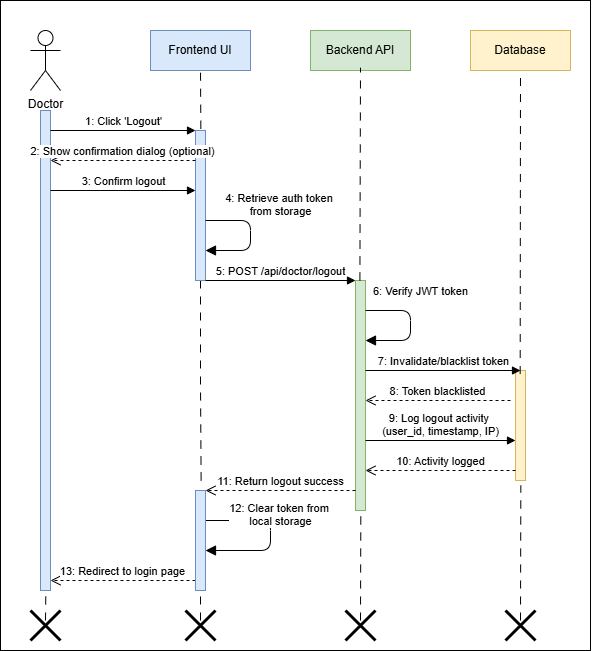

The diagram above was exported from draw.io. Its source (the exported page's mxGraphModel, read from the mxfile embedded in the PNG):
<mxGraphModel dx="1226" dy="746" grid="1" gridSize="10" guides="1" tooltips="1" connect="1" arrows="1" fold="1" page="1" pageScale="1" pageWidth="850" pageHeight="1100" math="0" shadow="0">
  <root>
    <mxCell id="0" />
    <mxCell id="1" parent="0" />
    <mxCell id="u7OYfrXtOj9I2ahFVFD0-44" value="" style="rounded=0;whiteSpace=wrap;html=1;" parent="1" vertex="1">
      <mxGeometry x="30" y="10" width="590" height="650" as="geometry" />
    </mxCell>
    <mxCell id="u7OYfrXtOj9I2ahFVFD0-1" value="Doctor" style="shape=umlActor;verticalLabelPosition=bottom;verticalAlign=top;html=1;outlineConnect=0;" parent="1" vertex="1">
      <mxGeometry x="60" y="40" width="30" height="60" as="geometry" />
    </mxCell>
    <mxCell id="u7OYfrXtOj9I2ahFVFD0-2" value="" style="html=1;points=[];perimeter=orthogonalPerimeter;fillColor=#dae8fc;strokeColor=#6c8ebf;" parent="1" vertex="1">
      <mxGeometry x="70" y="120" width="10" height="480" as="geometry" />
    </mxCell>
    <mxCell id="u7OYfrXtOj9I2ahFVFD0-3" value="Frontend UI" style="rounded=0;whiteSpace=wrap;html=1;fillColor=#dae8fc;strokeColor=#6c8ebf;" parent="1" vertex="1">
      <mxGeometry x="180" y="40" width="100" height="40" as="geometry" />
    </mxCell>
    <mxCell id="u7OYfrXtOj9I2ahFVFD0-30" value="" style="edgeStyle=orthogonalEdgeStyle;rounded=0;orthogonalLoop=1;jettySize=auto;html=1;entryX=0.567;entryY=-0.028;entryDx=0;entryDy=0;entryPerimeter=0;endArrow=none;endFill=0;dashed=1;dashPattern=8 8;" parent="1" source="u7OYfrXtOj9I2ahFVFD0-4" target="u7OYfrXtOj9I2ahFVFD0-26" edge="1">
      <mxGeometry relative="1" as="geometry">
        <mxPoint x="230" y="370" as="targetPoint" />
      </mxGeometry>
    </mxCell>
    <mxCell id="u7OYfrXtOj9I2ahFVFD0-4" value="" style="html=1;points=[];perimeter=orthogonalPerimeter;fillColor=#dae8fc;strokeColor=#6c8ebf;" parent="1" vertex="1">
      <mxGeometry x="225" y="140" width="10" height="150" as="geometry" />
    </mxCell>
    <mxCell id="u7OYfrXtOj9I2ahFVFD0-5" value="Backend API" style="rounded=0;whiteSpace=wrap;html=1;fillColor=#d5e8d4;strokeColor=#82b366;" parent="1" vertex="1">
      <mxGeometry x="340" y="40" width="100" height="40" as="geometry" />
    </mxCell>
    <mxCell id="u7OYfrXtOj9I2ahFVFD0-6" value="" style="html=1;points=[];perimeter=orthogonalPerimeter;fillColor=#d5e8d4;strokeColor=#82b366;" parent="1" vertex="1">
      <mxGeometry x="385" y="290" width="10" height="230" as="geometry" />
    </mxCell>
    <mxCell id="u7OYfrXtOj9I2ahFVFD0-7" value="Database" style="rounded=0;whiteSpace=wrap;html=1;fillColor=#fff2cc;strokeColor=#d6b656;" parent="1" vertex="1">
      <mxGeometry x="500" y="40" width="100" height="40" as="geometry" />
    </mxCell>
    <mxCell id="u7OYfrXtOj9I2ahFVFD0-8" value="" style="html=1;points=[];perimeter=orthogonalPerimeter;fillColor=#fff2cc;strokeColor=#d6b656;" parent="1" vertex="1">
      <mxGeometry x="545" y="380" width="10" height="110" as="geometry" />
    </mxCell>
    <mxCell id="u7OYfrXtOj9I2ahFVFD0-11" value="1: Click 'Logout'" style="html=1;verticalAlign=bottom;endArrow=block;entryX=0;entryY=0;" parent="1" edge="1">
      <mxGeometry width="80" relative="1" as="geometry">
        <mxPoint x="80" y="140" as="sourcePoint" />
        <mxPoint x="225" y="140" as="targetPoint" />
      </mxGeometry>
    </mxCell>
    <mxCell id="u7OYfrXtOj9I2ahFVFD0-12" value="2: Show confirmation dialog (optional)" style="html=1;verticalAlign=bottom;endArrow=open;dashed=1;endSize=8;" parent="1" edge="1">
      <mxGeometry relative="1" as="geometry">
        <mxPoint x="225" y="170" as="sourcePoint" />
        <mxPoint x="80" y="170" as="targetPoint" />
      </mxGeometry>
    </mxCell>
    <mxCell id="u7OYfrXtOj9I2ahFVFD0-13" value="3: Confirm logout" style="html=1;verticalAlign=bottom;endArrow=block;" parent="1" edge="1">
      <mxGeometry width="80" relative="1" as="geometry">
        <mxPoint x="80" y="200" as="sourcePoint" />
        <mxPoint x="225" y="200" as="targetPoint" />
      </mxGeometry>
    </mxCell>
    <mxCell id="u7OYfrXtOj9I2ahFVFD0-14" value="4: Retrieve auth token&amp;nbsp;&lt;div&gt;from storage&lt;/div&gt;" style="html=1;verticalAlign=bottom;endArrow=block;endSize=8;" parent="1" edge="1">
      <mxGeometry x="-0.25" y="30" width="80" relative="1" as="geometry">
        <mxPoint x="235" y="230" as="sourcePoint" />
        <mxPoint x="235" y="260" as="targetPoint" />
        <Array as="points">
          <mxPoint x="280" y="230" />
          <mxPoint x="280" y="260" />
        </Array>
        <mxPoint as="offset" />
      </mxGeometry>
    </mxCell>
    <mxCell id="u7OYfrXtOj9I2ahFVFD0-15" value="5: POST /api/doctor/logout" style="html=1;verticalAlign=bottom;endArrow=block;" parent="1" edge="1">
      <mxGeometry width="80" relative="1" as="geometry">
        <mxPoint x="235" y="290" as="sourcePoint" />
        <mxPoint x="385" y="290" as="targetPoint" />
      </mxGeometry>
    </mxCell>
    <mxCell id="u7OYfrXtOj9I2ahFVFD0-16" value="6: Verify JWT token" style="html=1;verticalAlign=bottom;endArrow=block;endSize=8;" parent="1" edge="1">
      <mxGeometry x="-0.25" y="14" width="80" relative="1" as="geometry">
        <mxPoint x="395" y="320" as="sourcePoint" />
        <mxPoint x="395" y="350" as="targetPoint" />
        <Array as="points">
          <mxPoint x="440" y="320" />
          <mxPoint x="440" y="350" />
        </Array>
        <mxPoint x="-4" y="-10" as="offset" />
      </mxGeometry>
    </mxCell>
    <mxCell id="u7OYfrXtOj9I2ahFVFD0-17" value="7: Invalidate/blacklist token" style="html=1;verticalAlign=bottom;endArrow=block;" parent="1" edge="1">
      <mxGeometry width="80" relative="1" as="geometry">
        <mxPoint x="395" y="380" as="sourcePoint" />
        <mxPoint x="550" y="380" as="targetPoint" />
      </mxGeometry>
    </mxCell>
    <mxCell id="u7OYfrXtOj9I2ahFVFD0-18" value="8: Token blacklisted" style="html=1;verticalAlign=bottom;endArrow=open;dashed=1;endSize=8;" parent="1" edge="1">
      <mxGeometry relative="1" as="geometry">
        <mxPoint x="540" y="410" as="sourcePoint" />
        <mxPoint x="395" y="410" as="targetPoint" />
      </mxGeometry>
    </mxCell>
    <mxCell id="u7OYfrXtOj9I2ahFVFD0-19" value="9: Log logout activity&amp;nbsp;&lt;div&gt;(user_id, timestamp, IP)&lt;/div&gt;" style="html=1;verticalAlign=bottom;endArrow=block;" parent="1" edge="1">
      <mxGeometry width="80" relative="1" as="geometry">
        <mxPoint x="395" y="450" as="sourcePoint" />
        <mxPoint x="545" y="450" as="targetPoint" />
      </mxGeometry>
    </mxCell>
    <mxCell id="u7OYfrXtOj9I2ahFVFD0-20" value="10: Activity logged" style="html=1;verticalAlign=bottom;endArrow=open;dashed=1;endSize=8;" parent="1" edge="1">
      <mxGeometry relative="1" as="geometry">
        <mxPoint x="545" y="480" as="sourcePoint" />
        <mxPoint x="395" y="480" as="targetPoint" />
      </mxGeometry>
    </mxCell>
    <mxCell id="u7OYfrXtOj9I2ahFVFD0-21" value="11: Return logout success" style="html=1;verticalAlign=bottom;endArrow=open;dashed=1;endSize=8;" parent="1" edge="1">
      <mxGeometry relative="1" as="geometry">
        <mxPoint x="385" y="500" as="sourcePoint" />
        <mxPoint x="235" y="500" as="targetPoint" />
      </mxGeometry>
    </mxCell>
    <mxCell id="u7OYfrXtOj9I2ahFVFD0-22" value="12: Clear token from&amp;nbsp;&lt;div&gt;local storage&lt;/div&gt;" style="html=1;verticalAlign=bottom;endArrow=block;endSize=8;" parent="1" source="u7OYfrXtOj9I2ahFVFD0-26" edge="1">
      <mxGeometry x="-0.0526" y="10" width="80" relative="1" as="geometry">
        <mxPoint x="235" y="530" as="sourcePoint" />
        <mxPoint x="235" y="560" as="targetPoint" />
        <Array as="points">
          <mxPoint x="300" y="530" />
          <mxPoint x="300" y="560" />
        </Array>
        <mxPoint as="offset" />
      </mxGeometry>
    </mxCell>
    <mxCell id="u7OYfrXtOj9I2ahFVFD0-23" value="13: Redirect to login page" style="html=1;verticalAlign=bottom;endArrow=open;dashed=1;endSize=8;" parent="1" edge="1">
      <mxGeometry relative="1" as="geometry">
        <mxPoint x="225" y="590" as="sourcePoint" />
        <mxPoint x="80" y="590" as="targetPoint" />
      </mxGeometry>
    </mxCell>
    <mxCell id="u7OYfrXtOj9I2ahFVFD0-27" value="" style="html=1;verticalAlign=bottom;endArrow=block;endSize=8;" parent="1" target="u7OYfrXtOj9I2ahFVFD0-26" edge="1">
      <mxGeometry x="-0.0526" y="10" width="80" relative="1" as="geometry">
        <mxPoint x="235" y="530" as="sourcePoint" />
        <mxPoint x="235" y="560" as="targetPoint" />
        <Array as="points" />
        <mxPoint as="offset" />
      </mxGeometry>
    </mxCell>
    <mxCell id="u7OYfrXtOj9I2ahFVFD0-26" value="" style="html=1;points=[];perimeter=orthogonalPerimeter;fillColor=#dae8fc;strokeColor=#6c8ebf;" parent="1" vertex="1">
      <mxGeometry x="225" y="500" width="10" height="100" as="geometry" />
    </mxCell>
    <mxCell id="u7OYfrXtOj9I2ahFVFD0-28" value="" style="endArrow=none;html=1;rounded=0;entryX=0.5;entryY=1;entryDx=0;entryDy=0;exitX=0.533;exitY=-0.012;exitDx=0;exitDy=0;exitPerimeter=0;dashed=1;dashPattern=8 8;" parent="1" source="u7OYfrXtOj9I2ahFVFD0-4" target="u7OYfrXtOj9I2ahFVFD0-3" edge="1">
      <mxGeometry width="50" height="50" relative="1" as="geometry">
        <mxPoint x="270" y="160" as="sourcePoint" />
        <mxPoint x="320" y="110" as="targetPoint" />
      </mxGeometry>
    </mxCell>
    <mxCell id="u7OYfrXtOj9I2ahFVFD0-31" value="" style="endArrow=none;html=1;rounded=0;entryX=0.533;entryY=1.001;entryDx=0;entryDy=0;entryPerimeter=0;dashed=1;dashPattern=8 8;" parent="1" target="u7OYfrXtOj9I2ahFVFD0-2" edge="1">
      <mxGeometry width="50" height="50" relative="1" as="geometry">
        <mxPoint x="75" y="630" as="sourcePoint" />
        <mxPoint x="160" y="610" as="targetPoint" />
      </mxGeometry>
    </mxCell>
    <mxCell id="u7OYfrXtOj9I2ahFVFD0-32" value="" style="shape=umlDestroy;whiteSpace=wrap;html=1;strokeWidth=3;targetShapes=umlLifeline;" parent="1" vertex="1">
      <mxGeometry x="60" y="620" width="30" height="30" as="geometry" />
    </mxCell>
    <mxCell id="u7OYfrXtOj9I2ahFVFD0-33" value="" style="endArrow=none;html=1;rounded=0;entryX=0.533;entryY=1.001;entryDx=0;entryDy=0;entryPerimeter=0;dashed=1;dashPattern=8 8;" parent="1" edge="1">
      <mxGeometry width="50" height="50" relative="1" as="geometry">
        <mxPoint x="230" y="630" as="sourcePoint" />
        <mxPoint x="230" y="600" as="targetPoint" />
      </mxGeometry>
    </mxCell>
    <mxCell id="u7OYfrXtOj9I2ahFVFD0-34" value="" style="shape=umlDestroy;whiteSpace=wrap;html=1;strokeWidth=3;targetShapes=umlLifeline;" parent="1" vertex="1">
      <mxGeometry x="215" y="620" width="30" height="30" as="geometry" />
    </mxCell>
    <mxCell id="u7OYfrXtOj9I2ahFVFD0-35" value="" style="endArrow=none;html=1;rounded=0;entryX=0.533;entryY=1.004;entryDx=0;entryDy=0;entryPerimeter=0;dashed=1;dashPattern=8 8;" parent="1" target="u7OYfrXtOj9I2ahFVFD0-6" edge="1">
      <mxGeometry width="50" height="50" relative="1" as="geometry">
        <mxPoint x="390" y="630" as="sourcePoint" />
        <mxPoint x="390" y="600" as="targetPoint" />
      </mxGeometry>
    </mxCell>
    <mxCell id="u7OYfrXtOj9I2ahFVFD0-36" value="" style="shape=umlDestroy;whiteSpace=wrap;html=1;strokeWidth=3;targetShapes=umlLifeline;" parent="1" vertex="1">
      <mxGeometry x="375" y="620" width="30" height="30" as="geometry" />
    </mxCell>
    <mxCell id="u7OYfrXtOj9I2ahFVFD0-37" value="" style="endArrow=none;html=1;rounded=0;entryX=0.533;entryY=1.046;entryDx=0;entryDy=0;entryPerimeter=0;dashed=1;dashPattern=8 8;" parent="1" target="u7OYfrXtOj9I2ahFVFD0-8" edge="1">
      <mxGeometry width="50" height="50" relative="1" as="geometry">
        <mxPoint x="550" y="630" as="sourcePoint" />
        <mxPoint x="550" y="600" as="targetPoint" />
      </mxGeometry>
    </mxCell>
    <mxCell id="u7OYfrXtOj9I2ahFVFD0-38" value="" style="shape=umlDestroy;whiteSpace=wrap;html=1;strokeWidth=3;targetShapes=umlLifeline;" parent="1" vertex="1">
      <mxGeometry x="535" y="620" width="30" height="30" as="geometry" />
    </mxCell>
    <mxCell id="u7OYfrXtOj9I2ahFVFD0-41" value="" style="endArrow=none;html=1;rounded=0;entryX=0.5;entryY=1;entryDx=0;entryDy=0;dashed=1;dashPattern=8 8;exitX=0.468;exitY=0.032;exitDx=0;exitDy=0;exitPerimeter=0;" parent="1" target="u7OYfrXtOj9I2ahFVFD0-7" edge="1" source="u7OYfrXtOj9I2ahFVFD0-8">
      <mxGeometry width="50" height="50" relative="1" as="geometry">
        <mxPoint x="550" y="360" as="sourcePoint" />
        <mxPoint x="550.61" y="243" as="targetPoint" />
      </mxGeometry>
    </mxCell>
    <mxCell id="u7OYfrXtOj9I2ahFVFD0-43" value="" style="endArrow=none;html=1;rounded=0;entryX=0.5;entryY=0.929;entryDx=0;entryDy=0;entryPerimeter=0;dashed=1;dashPattern=8 8;" parent="1" target="u7OYfrXtOj9I2ahFVFD0-5" edge="1">
      <mxGeometry width="50" height="50" relative="1" as="geometry">
        <mxPoint x="389.4" y="290" as="sourcePoint" />
        <mxPoint x="390.61" y="83" as="targetPoint" />
      </mxGeometry>
    </mxCell>
  </root>
</mxGraphModel>